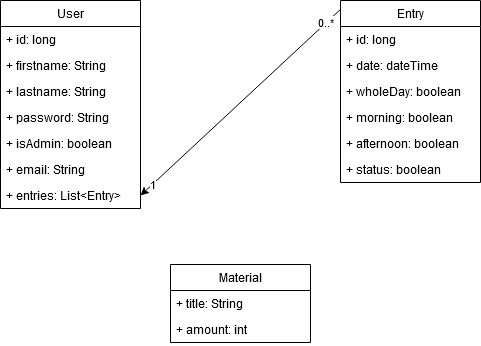

The diagram above was exported from draw.io. Its source (the exported page's mxGraphModel, read from the mxfile embedded in the PNG):
<mxGraphModel dx="642" dy="418" grid="1" gridSize="10" guides="1" tooltips="1" connect="1" arrows="1" fold="1" page="1" pageScale="1" pageWidth="827" pageHeight="1169" math="0" shadow="0">
  <root>
    <mxCell id="WIyWlLk6GJQsqaUBKTNV-0" />
    <mxCell id="WIyWlLk6GJQsqaUBKTNV-1" parent="WIyWlLk6GJQsqaUBKTNV-0" />
    <mxCell id="0CWpOmbDDcR84KYea1m--0" value="User" style="swimlane;fontStyle=0;childLayout=stackLayout;horizontal=1;startSize=26;fillColor=none;horizontalStack=0;resizeParent=1;resizeParentMax=0;resizeLast=0;collapsible=1;marginBottom=0;whiteSpace=wrap;html=1;" vertex="1" parent="WIyWlLk6GJQsqaUBKTNV-1">
      <mxGeometry x="80" y="156" width="140" height="208" as="geometry" />
    </mxCell>
    <mxCell id="0CWpOmbDDcR84KYea1m--1" value="+ id: long" style="text;strokeColor=none;fillColor=none;align=left;verticalAlign=top;spacingLeft=4;spacingRight=4;overflow=hidden;rotatable=0;points=[[0,0.5],[1,0.5]];portConstraint=eastwest;whiteSpace=wrap;html=1;" vertex="1" parent="0CWpOmbDDcR84KYea1m--0">
      <mxGeometry y="26" width="140" height="26" as="geometry" />
    </mxCell>
    <mxCell id="0CWpOmbDDcR84KYea1m--2" value="+ firstname: String" style="text;strokeColor=none;fillColor=none;align=left;verticalAlign=top;spacingLeft=4;spacingRight=4;overflow=hidden;rotatable=0;points=[[0,0.5],[1,0.5]];portConstraint=eastwest;whiteSpace=wrap;html=1;" vertex="1" parent="0CWpOmbDDcR84KYea1m--0">
      <mxGeometry y="52" width="140" height="26" as="geometry" />
    </mxCell>
    <mxCell id="0CWpOmbDDcR84KYea1m--3" value="&lt;div&gt;+ lastname: String&lt;br&gt;&lt;/div&gt;&lt;div&gt;&lt;br&gt;&lt;/div&gt;&lt;div&gt;&lt;br&gt;&lt;/div&gt;" style="text;strokeColor=none;fillColor=none;align=left;verticalAlign=top;spacingLeft=4;spacingRight=4;overflow=hidden;rotatable=0;points=[[0,0.5],[1,0.5]];portConstraint=eastwest;whiteSpace=wrap;html=1;" vertex="1" parent="0CWpOmbDDcR84KYea1m--0">
      <mxGeometry y="78" width="140" height="26" as="geometry" />
    </mxCell>
    <mxCell id="0CWpOmbDDcR84KYea1m--5" value="+ password: String" style="text;strokeColor=none;fillColor=none;align=left;verticalAlign=top;spacingLeft=4;spacingRight=4;overflow=hidden;rotatable=0;points=[[0,0.5],[1,0.5]];portConstraint=eastwest;whiteSpace=wrap;html=1;" vertex="1" parent="0CWpOmbDDcR84KYea1m--0">
      <mxGeometry y="104" width="140" height="26" as="geometry" />
    </mxCell>
    <mxCell id="0CWpOmbDDcR84KYea1m--6" value="+ isAdmin: boolean" style="text;strokeColor=none;fillColor=none;align=left;verticalAlign=top;spacingLeft=4;spacingRight=4;overflow=hidden;rotatable=0;points=[[0,0.5],[1,0.5]];portConstraint=eastwest;whiteSpace=wrap;html=1;" vertex="1" parent="0CWpOmbDDcR84KYea1m--0">
      <mxGeometry y="130" width="140" height="26" as="geometry" />
    </mxCell>
    <mxCell id="0CWpOmbDDcR84KYea1m--7" value="+ email: String" style="text;strokeColor=none;fillColor=none;align=left;verticalAlign=top;spacingLeft=4;spacingRight=4;overflow=hidden;rotatable=0;points=[[0,0.5],[1,0.5]];portConstraint=eastwest;whiteSpace=wrap;html=1;" vertex="1" parent="0CWpOmbDDcR84KYea1m--0">
      <mxGeometry y="156" width="140" height="26" as="geometry" />
    </mxCell>
    <mxCell id="0CWpOmbDDcR84KYea1m--14" value="+ entries: List&amp;lt;Entry&amp;gt;" style="text;strokeColor=none;fillColor=none;align=left;verticalAlign=top;spacingLeft=4;spacingRight=4;overflow=hidden;rotatable=0;points=[[0,0.5],[1,0.5]];portConstraint=eastwest;whiteSpace=wrap;html=1;" vertex="1" parent="0CWpOmbDDcR84KYea1m--0">
      <mxGeometry y="182" width="140" height="26" as="geometry" />
    </mxCell>
    <mxCell id="0CWpOmbDDcR84KYea1m--8" value="Entry" style="swimlane;fontStyle=0;childLayout=stackLayout;horizontal=1;startSize=26;fillColor=none;horizontalStack=0;resizeParent=1;resizeParentMax=0;resizeLast=0;collapsible=1;marginBottom=0;whiteSpace=wrap;html=1;" vertex="1" parent="WIyWlLk6GJQsqaUBKTNV-1">
      <mxGeometry x="420" y="156" width="140" height="182" as="geometry" />
    </mxCell>
    <mxCell id="0CWpOmbDDcR84KYea1m--9" value="+ id: long" style="text;strokeColor=none;fillColor=none;align=left;verticalAlign=top;spacingLeft=4;spacingRight=4;overflow=hidden;rotatable=0;points=[[0,0.5],[1,0.5]];portConstraint=eastwest;whiteSpace=wrap;html=1;" vertex="1" parent="0CWpOmbDDcR84KYea1m--8">
      <mxGeometry y="26" width="140" height="26" as="geometry" />
    </mxCell>
    <mxCell id="0CWpOmbDDcR84KYea1m--10" value="+ date: dateTime" style="text;strokeColor=none;fillColor=none;align=left;verticalAlign=top;spacingLeft=4;spacingRight=4;overflow=hidden;rotatable=0;points=[[0,0.5],[1,0.5]];portConstraint=eastwest;whiteSpace=wrap;html=1;" vertex="1" parent="0CWpOmbDDcR84KYea1m--8">
      <mxGeometry y="52" width="140" height="26" as="geometry" />
    </mxCell>
    <mxCell id="0CWpOmbDDcR84KYea1m--11" value="+ wholeDay: boolean" style="text;strokeColor=none;fillColor=none;align=left;verticalAlign=top;spacingLeft=4;spacingRight=4;overflow=hidden;rotatable=0;points=[[0,0.5],[1,0.5]];portConstraint=eastwest;whiteSpace=wrap;html=1;" vertex="1" parent="0CWpOmbDDcR84KYea1m--8">
      <mxGeometry y="78" width="140" height="26" as="geometry" />
    </mxCell>
    <mxCell id="0CWpOmbDDcR84KYea1m--12" value="+ morning: boolean" style="text;strokeColor=none;fillColor=none;align=left;verticalAlign=top;spacingLeft=4;spacingRight=4;overflow=hidden;rotatable=0;points=[[0,0.5],[1,0.5]];portConstraint=eastwest;whiteSpace=wrap;html=1;" vertex="1" parent="0CWpOmbDDcR84KYea1m--8">
      <mxGeometry y="104" width="140" height="26" as="geometry" />
    </mxCell>
    <mxCell id="0CWpOmbDDcR84KYea1m--13" value="+ afternoon: boolean" style="text;strokeColor=none;fillColor=none;align=left;verticalAlign=top;spacingLeft=4;spacingRight=4;overflow=hidden;rotatable=0;points=[[0,0.5],[1,0.5]];portConstraint=eastwest;whiteSpace=wrap;html=1;" vertex="1" parent="0CWpOmbDDcR84KYea1m--8">
      <mxGeometry y="130" width="140" height="26" as="geometry" />
    </mxCell>
    <mxCell id="0CWpOmbDDcR84KYea1m--26" value="+ status: boolean" style="text;strokeColor=none;fillColor=none;align=left;verticalAlign=top;spacingLeft=4;spacingRight=4;overflow=hidden;rotatable=0;points=[[0,0.5],[1,0.5]];portConstraint=eastwest;whiteSpace=wrap;html=1;" vertex="1" parent="0CWpOmbDDcR84KYea1m--8">
      <mxGeometry y="156" width="140" height="26" as="geometry" />
    </mxCell>
    <mxCell id="0CWpOmbDDcR84KYea1m--19" value="Material" style="swimlane;fontStyle=0;childLayout=stackLayout;horizontal=1;startSize=26;fillColor=none;horizontalStack=0;resizeParent=1;resizeParentMax=0;resizeLast=0;collapsible=1;marginBottom=0;whiteSpace=wrap;html=1;" vertex="1" parent="WIyWlLk6GJQsqaUBKTNV-1">
      <mxGeometry x="250" y="420" width="140" height="78" as="geometry" />
    </mxCell>
    <mxCell id="0CWpOmbDDcR84KYea1m--21" value="+ title: String" style="text;strokeColor=none;fillColor=none;align=left;verticalAlign=top;spacingLeft=4;spacingRight=4;overflow=hidden;rotatable=0;points=[[0,0.5],[1,0.5]];portConstraint=eastwest;whiteSpace=wrap;html=1;" vertex="1" parent="0CWpOmbDDcR84KYea1m--19">
      <mxGeometry y="26" width="140" height="26" as="geometry" />
    </mxCell>
    <mxCell id="0CWpOmbDDcR84KYea1m--22" value="+ amount: int" style="text;strokeColor=none;fillColor=none;align=left;verticalAlign=top;spacingLeft=4;spacingRight=4;overflow=hidden;rotatable=0;points=[[0,0.5],[1,0.5]];portConstraint=eastwest;whiteSpace=wrap;html=1;" vertex="1" parent="0CWpOmbDDcR84KYea1m--19">
      <mxGeometry y="52" width="140" height="26" as="geometry" />
    </mxCell>
    <mxCell id="0CWpOmbDDcR84KYea1m--27" value="" style="endArrow=classic;html=1;rounded=0;exitX=0;exitY=0.049;exitDx=0;exitDy=0;exitPerimeter=0;entryX=1;entryY=0.5;entryDx=0;entryDy=0;" edge="1" parent="WIyWlLk6GJQsqaUBKTNV-1" source="0CWpOmbDDcR84KYea1m--8" target="0CWpOmbDDcR84KYea1m--14">
      <mxGeometry width="50" height="50" relative="1" as="geometry">
        <mxPoint x="300" y="370" as="sourcePoint" />
        <mxPoint x="350" y="320" as="targetPoint" />
      </mxGeometry>
    </mxCell>
    <mxCell id="0CWpOmbDDcR84KYea1m--28" value="1" style="edgeLabel;html=1;align=center;verticalAlign=middle;resizable=0;points=[];" vertex="1" connectable="0" parent="0CWpOmbDDcR84KYea1m--27">
      <mxGeometry x="0.8812" y="-1" relative="1" as="geometry">
        <mxPoint as="offset" />
      </mxGeometry>
    </mxCell>
    <mxCell id="0CWpOmbDDcR84KYea1m--29" value="0..*" style="edgeLabel;html=1;align=center;verticalAlign=middle;resizable=0;points=[];" vertex="1" connectable="0" parent="0CWpOmbDDcR84KYea1m--27">
      <mxGeometry x="-0.8544" y="-1" relative="1" as="geometry">
        <mxPoint as="offset" />
      </mxGeometry>
    </mxCell>
  </root>
</mxGraphModel>